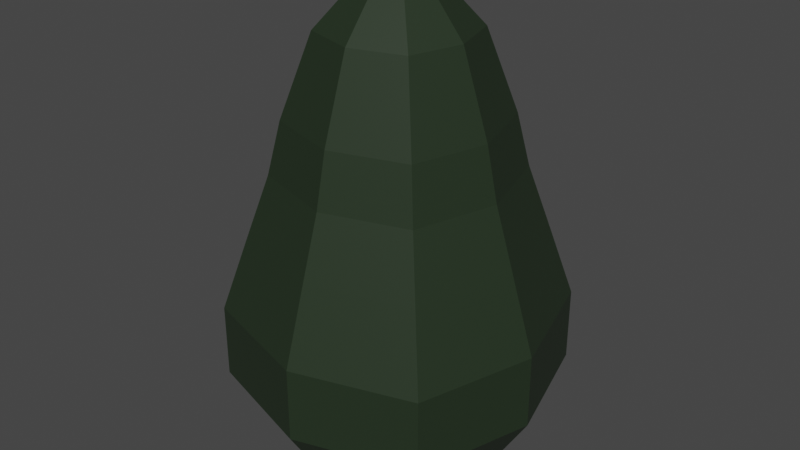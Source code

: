 # Source: Avocado.blend  (saved by Blender 2.82.7; exported with 4.5.12 LTS)
import bpy
from mathutils import Matrix  # noqa: F401  (used for matrix-valued properties, if any)

bpy.ops.wm.read_factory_settings(use_empty=True)
scene = bpy.context.scene
scene.name = 'Scene'

# ---- collections
col_collection = bpy.data.collections.new('Collection'); scene.collection.children.link(col_collection)

# ---- materials (node trees are filled in below, after node groups)
mat_material_010 = bpy.data.materials.new('Material.010')
mat_material_010.use_transparent_shadow = False

# ---- material node trees
mat_material_010.use_nodes = True; mat_material_010.node_tree.nodes.clear()
_N = mat_material_010.node_tree.nodes; _L = mat_material_010.node_tree.links
n0 = _N.new('ShaderNodeOutputMaterial'); n0.name = 'Material Output'; n0.location = (300, 300)
n1 = _N.new('ShaderNodeBsdfPrincipled'); n1.name = 'Principled BSDF'; n1.location = (10, 300)
n1.distribution = 'GGX'
n1.subsurface_method = 'BURLEY'
n1.inputs[0].default_value = (0.01759, 0.03106, 0.0151, 1.0)
n1.inputs[3].default_value = 1.45
n1.inputs[27].default_value = (0.0, 0.0, 0.0, 1.0)
n1.inputs[28].default_value = 1.0
_L.new(n1.outputs[0], n0.inputs[0])
n0.is_active_output = True

# ---- world
world_world = bpy.data.worlds.new('World'); scene.world = world_world
world_world.use_nodes = True; world_world.node_tree.nodes.clear()
_N = world_world.node_tree.nodes; _L = world_world.node_tree.links
n0 = _N.new('ShaderNodeOutputWorld'); n0.name = 'World Output'; n0.location = (300, 300)
n1 = _N.new('ShaderNodeBackground'); n1.name = 'Background'; n1.location = (10, 300)
n1.inputs[0].default_value = (0.05088, 0.05088, 0.05088, 1.0)
_L.new(n1.outputs[0], n0.inputs[0])
n0.is_active_output = True
world_world.color = (0.05088, 0.05088, 0.05088)
world_world.use_sun_shadow = False
world_world.sun_shadow_jitter_overblur = 0.0

# ---- meshes
me_cube_004 = bpy.data.meshes.new('Cube.004')
me_cube_004.from_pydata([(-0.9248, 1.17, 0.9271), (-0.8229, 1.747, 0.8264), (-0.9248, 1.17, -0.9235), (-0.8229, 1.747, -0.8211), (0.9257, 1.17, 0.9271), (0.8246, 1.747, 0.8264), (0.9257, 1.17, -0.9235), (0.8246, 1.747, -0.8211), (0.01118, 1.17, -1.216), (0.01042, 1.747, -1.082), (0.01118, 1.17, 1.213), (0.01042, 1.747, 1.081), (-1.202, 1.17, 0.02237), (-1.07, 1.747, 0.02092), (1.199, 1.17, 0.02237), (1.068, 1.747, 0.02092), (-0.3691, 3.095, 0.01251), (-0.7601, 2.636, 0.0172), (-0.5846, 2.636, -0.5821), (0.008486, 2.636, -0.7677), (0.588, 2.636, -0.5821), (0.7613, 2.636, 0.0172), (0.588, 2.636, 0.5905), (0.008486, 2.636, 0.7717), (-0.5846, 2.636, 0.5905), (-1.424, 0.5009, 0.02519), (-0.2834, 3.095, -0.28), (0.006037, 3.095, -0.3706), (0.2889, 3.095, -0.28), (0.3735, 3.095, 0.01251), (0.2889, 3.095, 0.2923), (0.006037, 3.095, 0.3807), (-0.2834, 3.095, 0.2923), (0.006037, 3.095, 0.01251), (-1.096, 0.5009, 1.097), (0.01265, 0.5009, -1.442), (-1.096, 0.5009, -1.095), (1.42, 0.5009, 0.02519), (1.096, 0.5009, -1.095), (0.01265, 0.5009, 1.435), (1.096, 0.5009, 1.097), (-1.698, -1.143, 0.02769), (-1.697, -0.3338, 0.02847), (-1.306, -0.3338, 1.305), (0.01436, -0.3338, -1.719), (-1.306, -0.3338, -1.306), (1.691, -0.3338, 0.02847), (1.305, -0.3338, -1.306), (0.01436, -0.3338, 1.708), (1.305, -0.3338, 1.305), (-1.273, -1.825, 0.02193), (-1.307, -1.143, 1.304), (0.01394, -1.143, -1.72), (-1.307, -1.143, -1.307), (1.69, -1.143, 0.02769), (1.304, -1.143, -1.307), (0.01394, -1.143, 1.708), (1.304, -1.143, 1.304), (-0.4555, -1.991, 0.1088), (-0.9801, -1.825, 0.9798), (0.01093, -1.825, -1.29), (-0.9801, -1.825, -0.9795), (1.269, -1.825, 0.02193), (0.9792, -1.825, -0.9795), (0.01093, -1.825, 1.283), (0.9792, -1.825, 0.9798), (-0.3216, -1.991, 0.546), (0.1308, -1.991, -0.4899), (-0.3216, -1.991, -0.3484), (0.705, -1.991, 0.1088), (0.5727, -1.991, -0.3484), (0.1308, -1.99, 0.6842), (0.5727, -1.991, 0.546), (0.1308, -1.949, 0.1088)], [], [(12, 13, 3, 2), (8, 9, 7, 6), (14, 15, 5, 4), (10, 11, 1, 0), (12, 2, 36, 25), (3, 13, 17, 18), (9, 3, 18, 19), (0, 12, 25, 34), (4, 5, 11, 10), (2, 3, 9, 8), (14, 4, 40, 37), (11, 5, 22, 23), (5, 15, 21, 22), (2, 8, 35, 36), (6, 7, 15, 14), (0, 1, 13, 12), (20, 19, 27, 28), (24, 23, 31, 32), (23, 22, 30, 31), (17, 24, 32, 16), (1, 11, 23, 24), (7, 9, 19, 20), (15, 7, 20, 21), (13, 1, 24, 17), (33, 16, 32, 31), (29, 33, 31, 30), (28, 27, 33, 29), (27, 26, 16, 33), (21, 20, 28, 29), (19, 18, 26, 27), (22, 21, 29, 30), (18, 17, 16, 26), (34, 25, 42, 43), (38, 37, 46, 47), (35, 38, 47, 44), (37, 40, 49, 46), (6, 14, 37, 38), (10, 0, 34, 39), (8, 6, 38, 35), (4, 10, 39, 40), (46, 49, 57, 54), (45, 44, 52, 53), (49, 48, 56, 57), (48, 43, 51, 56), (25, 36, 45, 42), (39, 34, 43, 48), (40, 39, 48, 49), (36, 35, 44, 45), (57, 56, 64, 65), (56, 51, 59, 64), (41, 53, 61, 50), (51, 41, 50, 59), (44, 47, 55, 52), (47, 46, 54, 55), (43, 42, 41, 51), (42, 45, 53, 41), (50, 61, 68, 58), (59, 50, 58, 66), (63, 62, 69, 70), (60, 63, 70, 67), (53, 52, 60, 61), (54, 57, 65, 62), (52, 55, 63, 60), (55, 54, 62, 63), (73, 69, 72, 71), (58, 73, 71, 66), (68, 67, 73, 58), (67, 70, 69, 73), (64, 59, 66, 71), (65, 64, 71, 72), (61, 60, 67, 68), (62, 65, 72, 69)])
_uv = me_cube_004.uv_layers.new(name='UVMap')
_uv.uv.foreach_set('vector', [0.375, 0.1225, 0.625, 0.1225, 0.625, 0.25, 0.375, 0.25, 0.375, 0.3763, 0.625, 0.3763, 0.625, 0.5, 0.375, 0.5, 0.375, 0.6275, 0.625, 0.6275, 0.625, 0.75, 0.375, 0.75, 0.375, 0.8737, 0.625, 0.8737, 0.625, 1.0, 0.375, 1.0, 0.375, 0.1225, 0.375, 0.25, 0.375, 0.25, 0.375, 0.1225, 0.625, 0.25, 0.625, 0.1225, 0.625, 0.1225, 0.625, 0.25, 0.625, 0.3763, 0.625, 0.25, 0.625, 0.25, 0.625, 0.3763, 0.375, 0.0, 0.375, 0.1225, 0.375, 0.1225, 0.375, 0.0, 0.375, 0.75, 0.625, 0.75, 0.625, 0.8737, 0.375, 0.8737, 0.375, 0.25, 0.625, 0.25, 0.625, 0.3763, 0.375, 0.3763, 0.375, 0.6275, 0.375, 0.75, 0.375, 0.75, 0.375, 0.6275, 0.625, 0.8737, 0.625, 0.75, 0.625, 0.75, 0.625, 0.8737, 0.625, 0.75, 0.625, 0.6275, 0.625, 0.6275, 0.625, 0.75, 0.375, 0.25, 0.375, 0.3763, 0.375, 0.3763, 0.375, 0.25, 0.375, 0.5, 0.625, 0.5, 0.625, 0.6275, 0.375, 0.6275, 0.375, 0.0, 0.625, 0.0, 0.625, 0.1225, 0.375, 0.1225, 0.625, 0.5, 0.625, 0.3763, 0.625, 0.3763, 0.625, 0.5, 0.625, 1.0, 0.625, 0.8737, 0.625, 0.8737, 0.625, 1.0, 0.625, 0.8737, 0.625, 0.75, 0.625, 0.75, 0.625, 0.8737, 0.625, 0.1225, 0.625, 0.0, 0.625, 0.0, 0.625, 0.1225, 0.625, 1.0, 0.625, 0.8737, 0.625, 0.8737, 0.625, 1.0, 0.625, 0.5, 0.625, 0.3763, 0.625, 0.3763, 0.625, 0.5, 0.625, 0.6275, 0.625, 0.5, 0.625, 0.5, 0.625, 0.6275, 0.625, 0.1225, 0.625, 0.0, 0.625, 0.0, 0.625, 0.1225, 0.7487, 0.6275, 0.875, 0.6275, 0.875, 0.75, 0.7487, 0.75, 0.625, 0.6275, 0.7487, 0.6275, 0.7487, 0.75, 0.625, 0.75, 0.625, 0.5, 0.7487, 0.5, 0.7487, 0.6275, 0.625, 0.6275, 0.7487, 0.5, 0.875, 0.5, 0.875, 0.6275, 0.7487, 0.6275, 0.625, 0.6275, 0.625, 0.5, 0.625, 0.5, 0.625, 0.6275, 0.625, 0.3763, 0.625, 0.25, 0.625, 0.25, 0.625, 0.3763, 0.625, 0.75, 0.625, 0.6275, 0.625, 0.6275, 0.625, 0.75, 0.625, 0.25, 0.625, 0.1225, 0.625, 0.1225, 0.625, 0.25, 0.375, 0.0, 0.375, 0.1225, 0.375, 0.1225, 0.375, 0.0, 0.375, 0.5, 0.375, 0.6275, 0.375, 0.6275, 0.375, 0.5, 0.375, 0.3763, 0.375, 0.5, 0.375, 0.5, 0.375, 0.3763, 0.375, 0.6275, 0.375, 0.75, 0.375, 0.75, 0.375, 0.6275, 0.375, 0.5, 0.375, 0.6275, 0.375, 0.6275, 0.375, 0.5, 0.375, 0.8737, 0.375, 1.0, 0.375, 1.0, 0.375, 0.8737, 0.375, 0.3763, 0.375, 0.5, 0.375, 0.5, 0.375, 0.3763, 0.375, 0.75, 0.375, 0.8737, 0.375, 0.8737, 0.375, 0.75, 0.375, 0.6275, 0.375, 0.75, 0.375, 0.75, 0.375, 0.6275, 0.375, 0.25, 0.375, 0.3763, 0.375, 0.3763, 0.375, 0.25, 0.375, 0.75, 0.375, 0.8737, 0.375, 0.8737, 0.375, 0.75, 0.375, 0.8737, 0.375, 1.0, 0.375, 1.0, 0.375, 0.8737, 0.375, 0.1225, 0.375, 0.25, 0.375, 0.25, 0.375, 0.1225, 0.375, 0.8737, 0.375, 1.0, 0.375, 1.0, 0.375, 0.8737, 0.375, 0.75, 0.375, 0.8737, 0.375, 0.8737, 0.375, 0.75, 0.375, 0.25, 0.375, 0.3763, 0.375, 0.3763, 0.375, 0.25, 0.375, 0.75, 0.375, 0.8737, 0.375, 0.8737, 0.375, 0.75, 0.375, 0.8737, 0.375, 1.0, 0.375, 1.0, 0.375, 0.8737, 0.375, 0.1225, 0.375, 0.25, 0.375, 0.25, 0.375, 0.1225, 0.375, 0.0, 0.375, 0.1225, 0.375, 0.1225, 0.375, 0.0, 0.375, 0.3763, 0.375, 0.5, 0.375, 0.5, 0.375, 0.3763, 0.375, 0.5, 0.375, 0.6275, 0.375, 0.6275, 0.375, 0.5, 0.375, 0.0, 0.375, 0.1225, 0.375, 0.1225, 0.375, 0.0, 0.375, 0.1225, 0.375, 0.25, 0.375, 0.25, 0.375, 0.1225, 0.375, 0.1225, 0.375, 0.25, 0.375, 0.25, 0.375, 0.1225, 0.375, 0.0, 0.375, 0.1225, 0.375, 0.1225, 0.375, 0.0, 0.375, 0.5, 0.375, 0.6275, 0.375, 0.6275, 0.375, 0.5, 0.375, 0.3763, 0.375, 0.5, 0.375, 0.5, 0.375, 0.3763, 0.375, 0.25, 0.375, 0.3763, 0.375, 0.3763, 0.375, 0.25, 0.375, 0.6275, 0.375, 0.75, 0.375, 0.75, 0.375, 0.6275, 0.375, 0.3763, 0.375, 0.5, 0.375, 0.5, 0.375, 0.3763, 0.375, 0.5, 0.375, 0.6275, 0.375, 0.6275, 0.375, 0.5, 0.2513, 0.6275, 0.375, 0.6275, 0.375, 0.75, 0.2513, 0.75, 0.125, 0.6275, 0.2513, 0.6275, 0.2513, 0.75, 0.125, 0.75, 0.125, 0.5, 0.2513, 0.5, 0.2513, 0.6275, 0.125, 0.6275, 0.2513, 0.5, 0.375, 0.5, 0.375, 0.6275, 0.2513, 0.6275, 0.375, 0.8737, 0.375, 1.0, 0.375, 1.0, 0.375, 0.8737, 0.375, 0.75, 0.375, 0.8737, 0.375, 0.8737, 0.375, 0.75, 0.375, 0.25, 0.375, 0.3763, 0.375, 0.3763, 0.375, 0.25, 0.375, 0.6275, 0.375, 0.75, 0.375, 0.75, 0.375, 0.6275])
me_cube_004.materials.append(mat_material_010)
me_cube_004.use_remesh_fix_poles = True
me_cube_004.use_remesh_preserve_attributes = False
me_cube_004.use_mirror_vertex_groups = False
me_cube_004.update()

# ---- objects
ob_avocado = bpy.data.objects.new('Avocado', me_cube_004)

# ---- transforms, parenting, visibility, modifiers, constraints
ob_avocado.location = (0.0, 0.0, 0.0)
ob_avocado.rotation_euler = (1.571, -0.0, 0.0)
ob_avocado.lineart.crease_threshold = 0.0

# ---- collection membership
col_collection.objects.link(ob_avocado)

# ---- scene / render settings (as saved in the file)
scene.frame_start = 1; scene.frame_end = 250; scene.frame_set(1)
scene.render.engine = 'BLENDER_EEVEE_NEXT'
scene.cycles.use_denoising = False
scene.cycles.samples = 128
scene.cycles.sampling_pattern = 'TABULATED_SOBOL'
scene.cycles.use_adaptive_sampling = False
scene.cycles.use_light_tree = False
scene.view_settings.view_transform = 'Filmic'
bpy.context.view_layer.update()

# ---- added for rendering (the .blend has no active camera and no usable light): camera, sun
cam_auto = bpy.data.cameras.new('AutoCamera')
cam_auto.lens = 50.0
cam_auto.sensor_width = 36.0
cam_auto.clip_end = 1000.0
ob_auto_camera = bpy.data.objects.new('AutoCamera', cam_auto)
scene.collection.objects.link(ob_auto_camera)
ob_auto_camera.location = (6.4793, -7.77351, 5.7382)
ob_auto_camera.rotation_euler = (1.09748, -7.21219e-08, 0.694738)
scene.camera = ob_auto_camera
light_auto_sun = bpy.data.lights.new('AutoSun', 'SUN')
light_auto_sun.energy = 3.0
light_auto_sun.angle = 0.0523599
ob_auto_sun = bpy.data.objects.new('AutoSun', light_auto_sun)
scene.collection.objects.link(ob_auto_sun)
ob_auto_sun.rotation_euler = (0.872665, 0.174533, 0.523599)
bpy.context.view_layer.update()
